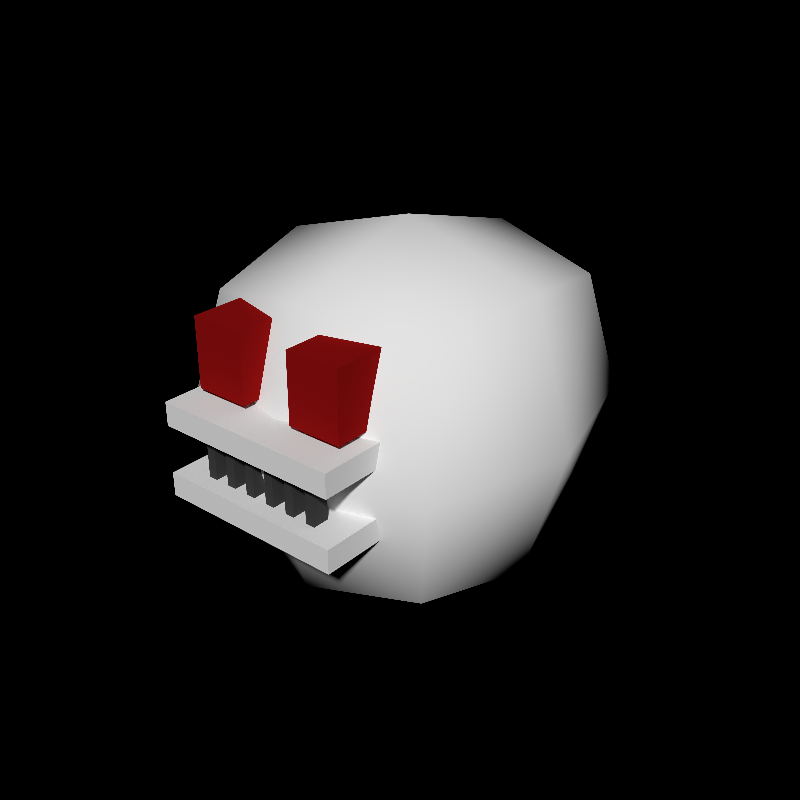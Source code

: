 # Source: SM_EnemySeeker.blend  (saved by Blender 2.70.0; exported with 4.5.12 LTS)
import bpy
from mathutils import Matrix  # noqa: F401  (used for matrix-valued properties, if any)

bpy.ops.wm.read_factory_settings(use_empty=True)
scene = bpy.context.scene
scene.name = 'Scene'

# ---- collections
col_collection_1 = bpy.data.collections.new('Collection 1'); scene.collection.children.link(col_collection_1)

# ---- materials (node trees are filled in below, after node groups)
mat_material = bpy.data.materials.new('Material')
mat_material.alpha_threshold = 0.0
mat_material.roughness = 0.5
mat_material.line_color = (0.0, 0.0, 0.0, 1.0)
mat_material_002 = bpy.data.materials.new('Material.002')
mat_material_002.alpha_threshold = 0.0
mat_material_002.roughness = 0.5
mat_material_002.line_color = (0.0, 0.0, 0.0, 1.0)
mat_material_001 = bpy.data.materials.new('Material.001')
mat_material_001.alpha_threshold = 0.0
mat_material_001.roughness = 0.5
mat_material_001.line_color = (0.0, 0.0, 0.0, 1.0)

# ---- material node trees
mat_material.use_nodes = True; mat_material.node_tree.nodes.clear()
_N = mat_material.node_tree.nodes; _L = mat_material.node_tree.links
n0 = _N.new('ShaderNodeOutputMaterial'); n0.name = 'Material Output'; n0.location = (300, 300)
n1 = _N.new('ShaderNodeBsdfDiffuse'); n1.name = 'Diffuse BSDF'; n1.location = (10, 300)
_L.new(n1.outputs[0], n0.inputs[0])
n0.is_active_output = True
mat_material_002.use_nodes = True; mat_material_002.node_tree.nodes.clear()
_N = mat_material_002.node_tree.nodes; _L = mat_material_002.node_tree.links
n0 = _N.new('ShaderNodeOutputMaterial'); n0.name = 'Material Output'; n0.location = (300, 300)
n1 = _N.new('ShaderNodeBsdfDiffuse'); n1.name = 'Diffuse BSDF'; n1.location = (10, 300)
n1.inputs[0].default_value = (0.2738, 0.005348, 0.005348, 1.0)
_L.new(n1.outputs[0], n0.inputs[0])
n0.is_active_output = True
mat_material_001.use_nodes = True; mat_material_001.node_tree.nodes.clear()
_N = mat_material_001.node_tree.nodes; _L = mat_material_001.node_tree.links
n0 = _N.new('ShaderNodeOutputMaterial'); n0.name = 'Material Output'; n0.location = (300, 300)
n1 = _N.new('ShaderNodeBsdfDiffuse'); n1.name = 'Diffuse BSDF'; n1.location = (10, 300)
n1.inputs[0].default_value = (0.04696, 0.04696, 0.04696, 1.0)
_L.new(n1.outputs[0], n0.inputs[0])
n0.is_active_output = True

# ---- world
world_world = bpy.data.worlds.new('World'); scene.world = world_world
world_world.color = (0.0, 0.0, 0.0)
world_world.use_sun_shadow = False
world_world.sun_shadow_jitter_overblur = 0.0
world_world.cycles.sampling_method = 'MANUAL'
world_world.cycles.sample_map_resolution = 256
world_world.light_settings.ao_factor = 0.5
world_world.light_settings.distance = 5.0

# ---- meshes
me_cube_003 = bpy.data.meshes.new('Cube.003')
me_cube_003.from_pydata([(-0.25, -0.2625, -0.25), (-0.25, 0.2625, -0.25), (0.25, 0.2625, -0.25), (0.25, -0.2625, -0.25), (-0.25, -0.2625, 0.25), (-0.25, 0.2625, 0.25), (0.25, 0.2625, 0.25), (0.25, -0.2625, 0.25), (-0.2987, -0.3136, 0.0), (-0.2987, 0.0, 0.2987), (-0.2987, 0.3136, 0.0), (-0.2987, 0.0, -0.2987), (0.2987, 0.3136, 0.0), (0.2987, 0.0, 0.2987), (0.2987, -0.3136, 0.0), (0.2987, 0.0, -0.2987), (-0.3859, 0.0, 0.0), (0.3859, 0.0, 0.0), (0.015, -0.42, -0.05), (0.015, -0.385, -0.05), (0.035, -0.385, -0.05), (0.035, -0.42, -0.05), (0.015, -0.42, 0.05), (0.015, -0.385, 0.05), (0.035, -0.385, 0.05), (0.035, -0.42, 0.05), (0.065, -0.42, -0.05), (0.065, -0.385, -0.05), (0.085, -0.385, -0.05), (0.085, -0.42, -0.05), (0.065, -0.42, 0.05), (0.065, -0.385, 0.05), (0.085, -0.385, 0.05), (0.085, -0.42, 0.05), (0.115, -0.42, -0.05), (0.115, -0.385, -0.05), (0.135, -0.385, -0.05), (0.135, -0.42, -0.05), (0.115, -0.42, 0.05), (0.115, -0.385, 0.05), (0.135, -0.385, 0.05), (0.135, -0.42, 0.05), (0.2, -0.315, -0.1), (0.2, -0.455, -0.1), (0.2, -0.315, -0.05), (0.2, -0.455, -0.05), (0.2, -0.315, 0.05), (0.2, -0.455, 0.05), (0.2, -0.315, 0.1), (0.2, -0.455, 0.1), (0.057, -0.3921, 0.1125), (0.057, 0.01386, 0.1125), (0.173, 0.01386, 0.1125), (0.173, -0.3921, 0.1125), (0.057, -0.3921, 0.2575), (0.057, 0.01386, 0.2575), (0.173, 0.01386, 0.2575), (0.173, -0.3921, 0.2575), (0.25, -0.2625, -0.25), (0.25, 0.2625, -0.25), (-0.25, 0.2625, -0.25), (-0.25, -0.2625, -0.25), (0.25, -0.2625, 0.25), (0.25, 0.2625, 0.25), (-0.25, 0.2625, 0.25), (-0.25, -0.2625, 0.25), (0.2987, -0.3136, 0.0), (0.2987, 0.0, 0.2987), (0.2987, 0.3136, 0.0), (0.2987, 0.0, -0.2987), (0.0, 0.3136, 0.2987), (-0.2987, 0.3136, 0.0), (0.0, 0.3136, -0.2987), (-0.2987, 0.0, 0.2987), (-0.2987, -0.3136, 0.0), (-0.2987, 0.0, -0.2987), (0.0, -0.3136, 0.2987), (0.0, -0.3136, -0.2987), (0.3859, 0.0, 0.0), (0.0, 0.4052, 0.0), (-0.3859, 0.0, 0.0), (0.0, -0.4052, 0.0), (0.0, 0.0, -0.3859), (0.0, 0.0, 0.3859), (-0.015, -0.42, -0.05), (-0.015, -0.385, -0.05), (-0.035, -0.385, -0.05), (-0.035, -0.42, -0.05), (-0.015, -0.42, 0.05), (-0.015, -0.385, 0.05), (-0.035, -0.385, 0.05), (-0.035, -0.42, 0.05), (-0.065, -0.42, -0.05), (-0.065, -0.385, -0.05), (-0.085, -0.385, -0.05), (-0.085, -0.42, -0.05), (-0.065, -0.42, 0.05), (-0.065, -0.385, 0.05), (-0.085, -0.385, 0.05), (-0.085, -0.42, 0.05), (-0.115, -0.42, -0.05), (-0.115, -0.385, -0.05), (-0.135, -0.385, -0.05), (-0.135, -0.42, -0.05), (-0.115, -0.42, 0.05), (-0.115, -0.385, 0.05), (-0.135, -0.385, 0.05), (-0.135, -0.42, 0.05), (0.0, -0.455, -0.1), (0.0, -0.315, -0.1), (-0.2, -0.315, -0.1), (-0.2, -0.455, -0.1), (0.0, -0.455, -0.05), (0.0, -0.315, -0.05), (-0.2, -0.315, -0.05), (-0.2, -0.455, -0.05), (0.0, -0.455, 0.05), (0.0, -0.315, 0.05), (-0.2, -0.315, 0.05), (-0.2, -0.455, 0.05), (0.0, -0.455, 0.1), (0.0, -0.315, 0.1), (-0.2, -0.315, 0.1), (-0.2, -0.455, 0.1), (-0.057, -0.3921, 0.1125), (-0.057, 0.01386, 0.1125), (-0.173, 0.01386, 0.1125), (-0.173, -0.3921, 0.1125), (-0.057, -0.3921, 0.2575), (-0.057, 0.01386, 0.2575), (-0.173, 0.01386, 0.2575), (-0.173, -0.3921, 0.2575)], [], [(16, 10, 1, 11), (79, 12, 2, 72), (17, 14, 3, 15), (81, 8, 0, 77), (82, 72, 2, 15), (83, 70, 5, 9), (8, 16, 11, 0), (4, 9, 16, 8), (9, 5, 10, 16), (10, 79, 72, 1), (5, 70, 79, 10), (70, 6, 12, 79), (12, 17, 15, 2), (6, 13, 17, 12), (13, 7, 14, 17), (14, 81, 77, 3), (7, 76, 81, 14), (76, 4, 8, 81), (77, 82, 15, 3), (0, 11, 82, 77), (11, 1, 72, 82), (76, 83, 9, 4), (7, 13, 83, 76), (13, 6, 70, 83), (22, 23, 19, 18), (23, 24, 20, 19), (24, 25, 21, 20), (25, 22, 18, 21), (18, 19, 20, 21), (25, 24, 23, 22), (30, 31, 27, 26), (31, 32, 28, 27), (32, 33, 29, 28), (33, 30, 26, 29), (26, 27, 28, 29), (33, 32, 31, 30), (38, 39, 35, 34), (39, 40, 36, 35), (40, 41, 37, 36), (41, 38, 34, 37), (34, 35, 36, 37), (41, 40, 39, 38), (113, 44, 42, 109), (44, 45, 43, 42), (45, 112, 108, 43), (108, 109, 42, 43), (45, 44, 113, 112), (121, 48, 46, 117), (48, 49, 47, 46), (49, 120, 116, 47), (116, 117, 46, 47), (49, 48, 121, 120), (54, 55, 51, 50), (55, 56, 52, 51), (56, 57, 53, 52), (57, 54, 50, 53), (50, 51, 52, 53), (57, 56, 55, 54), (78, 69, 59, 68), (79, 72, 60, 71), (80, 75, 61, 74), (81, 77, 58, 66), (82, 75, 60, 72), (83, 67, 63, 70), (66, 58, 69, 78), (62, 66, 78, 67), (67, 78, 68, 63), (68, 59, 72, 79), (63, 68, 79, 70), (70, 79, 71, 64), (71, 60, 75, 80), (64, 71, 80, 73), (73, 80, 74, 65), (74, 61, 77, 81), (65, 74, 81, 76), (76, 81, 66, 62), (77, 61, 75, 82), (58, 77, 82, 69), (69, 82, 72, 59), (76, 62, 67, 83), (65, 76, 83, 73), (73, 83, 70, 64), (88, 84, 85, 89), (89, 85, 86, 90), (90, 86, 87, 91), (91, 87, 84, 88), (84, 87, 86, 85), (91, 88, 89, 90), (96, 92, 93, 97), (97, 93, 94, 98), (98, 94, 95, 99), (99, 95, 92, 96), (92, 95, 94, 93), (99, 96, 97, 98), (104, 100, 101, 105), (105, 101, 102, 106), (106, 102, 103, 107), (107, 103, 100, 104), (100, 103, 102, 101), (107, 104, 105, 106), (112, 108, 109, 113), (113, 109, 110, 114), (114, 110, 111, 115), (115, 111, 108, 112), (108, 111, 110, 109), (115, 112, 113, 114), (120, 116, 117, 121), (121, 117, 118, 122), (122, 118, 119, 123), (123, 119, 116, 120), (116, 119, 118, 117), (123, 120, 121, 122), (128, 124, 125, 129), (129, 125, 126, 130), (130, 126, 127, 131), (131, 127, 124, 128), (124, 127, 126, 125), (131, 128, 129, 130)])
me_cube_003.polygons.foreach_set('use_smooth', [1, 1, 1, 1, 1, 1, 1, 1, 1, 1, 1, 1, 1, 1, 1, 1, 1, 1, 1, 1, 1, 1, 1, 1, 0, 0, 0, 0, 0, 0, 0, 0, 0, 0, 0, 0, 0, 0, 0, 0, 0, 0, 0, 0, 0, 0, 0, 0, 0, 0, 0, 0, 0, 0, 0, 0, 0, 0, 1, 1, 1, 1, 1, 1, 1, 1, 1, 1, 1, 1, 1, 1, 1, 1, 1, 1, 1, 1, 1, 1, 1, 1, 0, 0, 0, 0, 0, 0, 0, 0, 0, 0, 0, 0, 0, 0, 0, 0, 0, 0, 0, 0, 0, 0, 0, 0, 0, 0, 0, 0, 0, 0, 0, 0, 0, 0, 0, 0])
me_cube_003.polygons.foreach_set('material_index', [0, 0, 0, 0, 0, 0, 0, 0, 0, 0, 0, 0, 0, 0, 0, 0, 0, 0, 0, 0, 0, 0, 0, 0, 2, 2, 2, 2, 2, 2, 2, 2, 2, 2, 2, 2, 2, 2, 2, 2, 2, 2, 0, 0, 0, 0, 0, 0, 0, 0, 0, 0, 1, 1, 1, 1, 1, 1, 0, 0, 0, 0, 0, 0, 0, 0, 0, 0, 0, 0, 0, 0, 0, 0, 0, 0, 0, 0, 0, 0, 0, 0, 2, 2, 2, 2, 2, 2, 2, 2, 2, 2, 2, 2, 2, 2, 2, 2, 2, 2, 0, 0, 0, 0, 0, 0, 0, 0, 0, 0, 0, 0, 1, 1, 1, 1, 1, 1])
me_cube_003.materials.append(mat_material)
me_cube_003.materials.append(mat_material_002)
me_cube_003.materials.append(mat_material_001)
me_cube_003.use_remesh_preserve_volume = False
me_cube_003.use_remesh_preserve_attributes = False
me_cube_003.use_mirror_vertex_groups = False
me_cube_003.update()

# ---- objects
ob_cube = bpy.data.objects.new('Cube', me_cube_003)

# ---- transforms, parenting, visibility, modifiers, constraints
ob_cube.location = (0.0, 0.0, 0.0)
ob_cube.lineart.crease_threshold = 0.0

# ---- collection membership
col_collection_1.objects.link(ob_cube)

# ---- scene / render settings (as saved in the file)
scene.frame_start = 1; scene.frame_end = 250; scene.frame_set(1)
scene.render.engine = 'CYCLES'
scene.render.image_settings.compression = 0
scene.render.resolution_x = 128
scene.render.resolution_y = 128
scene.render.dither_intensity = 0.0
scene.render.film_transparent = True
scene.render.use_compositing = False
scene.render.use_sequencer = False
scene.cycles.use_denoising = False
scene.cycles.samples = 6
scene.cycles.sampling_pattern = 'TABULATED_SOBOL'
scene.cycles.light_sampling_threshold = 0.0
scene.cycles.use_adaptive_sampling = False
scene.cycles.use_light_tree = False
scene.cycles.blur_glossy = 0.0
scene.cycles.max_bounces = 128
scene.cycles.diffuse_bounces = 128
scene.cycles.glossy_bounces = 128
scene.cycles.transmission_bounces = 128
scene.cycles.volume_bounces = 1
scene.cycles.transparent_max_bounces = 128
scene.cycles.volume_max_steps = 8
scene.cycles.pixel_filter_type = 'GAUSSIAN'
scene.cycles.filter_width = 0.25
scene.cycles.sample_clamp_indirect = 0.0
scene.view_settings.view_transform = 'Standard'
bpy.context.view_layer.update()

# ---- added for rendering (the .blend has no active camera and no usable light): camera, sun
cam_auto = bpy.data.cameras.new('AutoCamera')
cam_auto.lens = 50.0
cam_auto.sensor_width = 36.0
cam_auto.clip_end = 1000.0
ob_auto_camera = bpy.data.objects.new('AutoCamera', cam_auto)
scene.collection.objects.link(ob_auto_camera)
ob_auto_camera.location = (1.28573, -1.56779, 1.02858)
ob_auto_camera.rotation_euler = (1.09748, -7.21219e-08, 0.694738)
scene.camera = ob_auto_camera
light_auto_sun = bpy.data.lights.new('AutoSun', 'SUN')
light_auto_sun.energy = 3.0
light_auto_sun.angle = 0.0523599
ob_auto_sun = bpy.data.objects.new('AutoSun', light_auto_sun)
scene.collection.objects.link(ob_auto_sun)
ob_auto_sun.rotation_euler = (0.872665, 0.174533, 0.523599)
bpy.context.view_layer.update()

